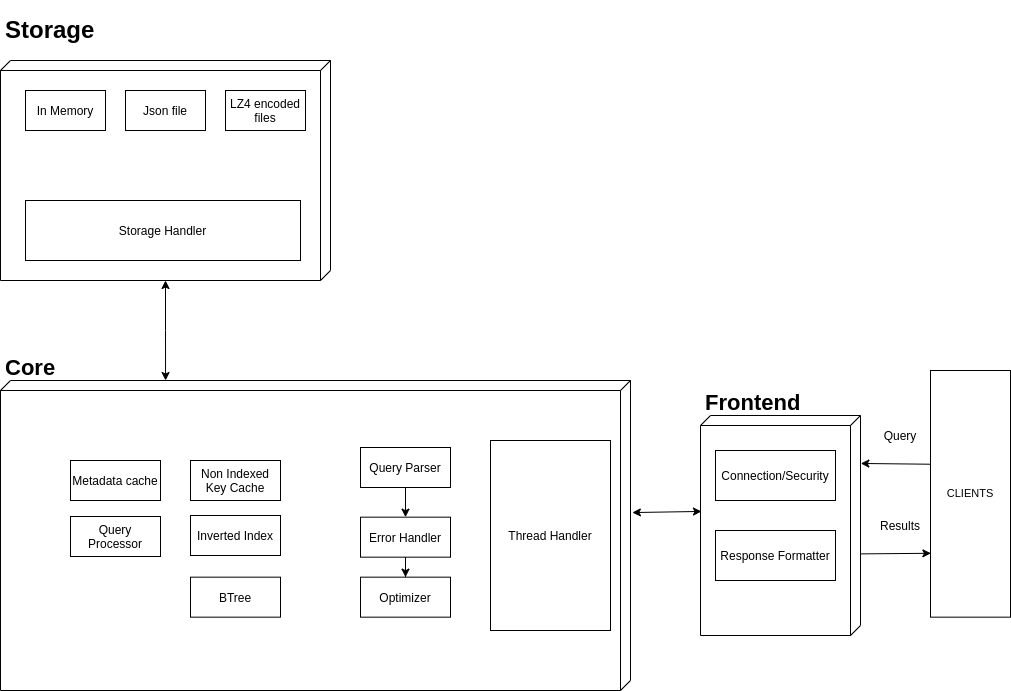

The diagram above was exported from draw.io. Its source (the exported page's mxGraphModel, read from the mxfile embedded in the PNG):
<mxGraphModel dx="1422" dy="799" grid="1" gridSize="10" guides="1" tooltips="1" connect="1" arrows="1" fold="1" page="1" pageScale="1" pageWidth="1100" pageHeight="850" background="none" math="0" shadow="0">
  <root>
    <mxCell id="0" />
    <mxCell id="1" parent="0" />
    <mxCell id="tf_V2KkhOtBXyl3mig75-50" style="edgeStyle=orthogonalEdgeStyle;rounded=0;orthogonalLoop=1;jettySize=auto;html=1;fontColor=#000000;startArrow=classic;startFill=1;endArrow=classic;endFill=1;entryX=0;entryY=0.738;entryDx=0;entryDy=0;entryPerimeter=0;" parent="1" source="39150e848f15840c-1" target="39150e848f15840c-2" edge="1">
      <mxGeometry relative="1" as="geometry">
        <mxPoint x="245" y="520" as="targetPoint" />
      </mxGeometry>
    </mxCell>
    <mxCell id="39150e848f15840c-1" value="" style="verticalAlign=top;align=left;spacingTop=8;spacingLeft=2;spacingRight=12;shape=cube;size=10;direction=south;fontStyle=4;html=1;rounded=0;shadow=0;comic=0;labelBackgroundColor=none;strokeWidth=1;fontFamily=Verdana;fontSize=12" parent="1" vertex="1">
      <mxGeometry x="80" y="190" width="330" height="220" as="geometry" />
    </mxCell>
    <mxCell id="39150e848f15840c-2" value="" style="verticalAlign=top;align=left;spacingTop=8;spacingLeft=2;spacingRight=12;shape=cube;size=10;direction=south;fontStyle=4;html=1;rounded=0;shadow=0;comic=0;labelBackgroundColor=none;strokeWidth=1;fontFamily=Verdana;fontSize=12" parent="1" vertex="1">
      <mxGeometry x="80" y="510" width="630" height="310" as="geometry" />
    </mxCell>
    <mxCell id="jma3HvZOZPiUjvtZMsv2-1" value="In Memory" style="rounded=0;whiteSpace=wrap;html=1;" parent="1" vertex="1">
      <mxGeometry x="105" y="220" width="80" height="40" as="geometry" />
    </mxCell>
    <mxCell id="jma3HvZOZPiUjvtZMsv2-2" value="Json file" style="rounded=0;whiteSpace=wrap;html=1;" parent="1" vertex="1">
      <mxGeometry x="205" y="220" width="80" height="40" as="geometry" />
    </mxCell>
    <mxCell id="jma3HvZOZPiUjvtZMsv2-3" value="LZ4 encoded files" style="rounded=0;whiteSpace=wrap;html=1;" parent="1" vertex="1">
      <mxGeometry x="305" y="220" width="80" height="40" as="geometry" />
    </mxCell>
    <mxCell id="jma3HvZOZPiUjvtZMsv2-5" value="&lt;h1&gt;Storage&lt;/h1&gt;" style="text;html=1;strokeColor=none;fillColor=none;spacing=5;spacingTop=-20;whiteSpace=wrap;overflow=hidden;rounded=0;" parent="1" vertex="1">
      <mxGeometry x="80" y="140" width="100" height="50" as="geometry" />
    </mxCell>
    <mxCell id="jma3HvZOZPiUjvtZMsv2-12" value="&lt;h1&gt;Core&lt;/h1&gt;" style="text;html=1;strokeColor=none;fillColor=none;spacing=5;spacingTop=-20;whiteSpace=wrap;overflow=hidden;rounded=0;fontSize=11;" parent="1" vertex="1">
      <mxGeometry x="80" y="480" width="70" height="30" as="geometry" />
    </mxCell>
    <mxCell id="jma3HvZOZPiUjvtZMsv2-17" value="" style="verticalAlign=top;align=left;spacingTop=8;spacingLeft=2;spacingRight=12;shape=cube;size=10;direction=south;fontStyle=4;html=1;rounded=0;shadow=0;comic=0;labelBackgroundColor=none;strokeWidth=1;fontFamily=Verdana;fontSize=12" parent="1" vertex="1">
      <mxGeometry x="780" y="545" width="160" height="220" as="geometry" />
    </mxCell>
    <mxCell id="jma3HvZOZPiUjvtZMsv2-26" value="CLIENTS" style="rounded=0;whiteSpace=wrap;html=1;fontSize=11;" parent="1" vertex="1">
      <mxGeometry x="1010" y="500" width="80" height="246.67" as="geometry" />
    </mxCell>
    <mxCell id="jma3HvZOZPiUjvtZMsv2-33" value="&lt;h1&gt;Frontend&lt;/h1&gt;&lt;p&gt;&lt;br&gt;&lt;/p&gt;" style="text;html=1;strokeColor=none;fillColor=none;spacing=5;spacingTop=-20;whiteSpace=wrap;overflow=hidden;rounded=0;fontSize=11;" parent="1" vertex="1">
      <mxGeometry x="780" y="515" width="110" height="30" as="geometry" />
    </mxCell>
    <mxCell id="tf_V2KkhOtBXyl3mig75-2" value="" style="endArrow=classic;html=1;rounded=0;entryX=0.218;entryY=-0.002;entryDx=0;entryDy=0;entryPerimeter=0;exitX=0.003;exitY=0.38;exitDx=0;exitDy=0;exitPerimeter=0;" parent="1" source="jma3HvZOZPiUjvtZMsv2-26" target="jma3HvZOZPiUjvtZMsv2-17" edge="1">
      <mxGeometry width="50" height="50" relative="1" as="geometry">
        <mxPoint x="430" y="470" as="sourcePoint" />
        <mxPoint x="480" y="420" as="targetPoint" />
      </mxGeometry>
    </mxCell>
    <mxCell id="tf_V2KkhOtBXyl3mig75-4" value="Query" style="text;html=1;strokeColor=none;fillColor=none;align=center;verticalAlign=middle;whiteSpace=wrap;rounded=0;" parent="1" vertex="1">
      <mxGeometry x="950" y="550" width="60" height="30" as="geometry" />
    </mxCell>
    <mxCell id="tf_V2KkhOtBXyl3mig75-7" value="" style="endArrow=classic;html=1;rounded=0;fontColor=#97D077;exitX=0.629;exitY=-0.002;exitDx=0;exitDy=0;exitPerimeter=0;entryX=0.005;entryY=0.741;entryDx=0;entryDy=0;entryPerimeter=0;" parent="1" target="jma3HvZOZPiUjvtZMsv2-26" edge="1">
      <mxGeometry width="50" height="50" relative="1" as="geometry">
        <mxPoint x="940.3199999999999" y="683.3799999999999" as="sourcePoint" />
        <mxPoint x="1010" y="685" as="targetPoint" />
      </mxGeometry>
    </mxCell>
    <mxCell id="tf_V2KkhOtBXyl3mig75-8" value="Results" style="text;html=1;strokeColor=none;fillColor=none;align=center;verticalAlign=middle;whiteSpace=wrap;rounded=0;labelBackgroundColor=none;labelBorderColor=none;fontColor=#000000;" parent="1" vertex="1">
      <mxGeometry x="950" y="640" width="60" height="30" as="geometry" />
    </mxCell>
    <mxCell id="tf_V2KkhOtBXyl3mig75-26" value="Connection/Security" style="rounded=0;whiteSpace=wrap;html=1;" parent="1" vertex="1">
      <mxGeometry x="795" y="580" width="120" height="50" as="geometry" />
    </mxCell>
    <mxCell id="tf_V2KkhOtBXyl3mig75-29" value="Response Formatter" style="rounded=0;whiteSpace=wrap;html=1;" parent="1" vertex="1">
      <mxGeometry x="795" y="660" width="120" height="50" as="geometry" />
    </mxCell>
    <mxCell id="tf_V2KkhOtBXyl3mig75-30" value="" style="endArrow=classic;startArrow=classic;html=1;rounded=0;fontColor=#000000;entryX=0.436;entryY=0.994;entryDx=0;entryDy=0;entryPerimeter=0;exitX=0.426;exitY=-0.003;exitDx=0;exitDy=0;exitPerimeter=0;" parent="1" source="39150e848f15840c-2" target="jma3HvZOZPiUjvtZMsv2-17" edge="1">
      <mxGeometry width="50" height="50" relative="1" as="geometry">
        <mxPoint x="720" y="641" as="sourcePoint" />
        <mxPoint x="700" y="460" as="targetPoint" />
      </mxGeometry>
    </mxCell>
    <mxCell id="tf_V2KkhOtBXyl3mig75-31" value="Thread Handler" style="rounded=0;whiteSpace=wrap;html=1;" parent="1" vertex="1">
      <mxGeometry x="570" y="570" width="120" height="190" as="geometry" />
    </mxCell>
    <mxCell id="tf_V2KkhOtBXyl3mig75-32" value="Query Parser" style="rounded=0;whiteSpace=wrap;html=1;labelBackgroundColor=none;labelBorderColor=none;fontColor=#000000;strokeColor=#000000;gradientColor=none;" parent="1" vertex="1">
      <mxGeometry x="440" y="577" width="90" height="40" as="geometry" />
    </mxCell>
    <mxCell id="tf_V2KkhOtBXyl3mig75-38" value="" style="edgeStyle=orthogonalEdgeStyle;rounded=0;orthogonalLoop=1;jettySize=auto;html=1;fontColor=#000000;startArrow=classic;startFill=1;endArrow=none;endFill=0;" parent="1" source="tf_V2KkhOtBXyl3mig75-34" edge="1">
      <mxGeometry relative="1" as="geometry">
        <mxPoint x="485" y="616.67" as="targetPoint" />
      </mxGeometry>
    </mxCell>
    <mxCell id="tf_V2KkhOtBXyl3mig75-43" value="" style="edgeStyle=orthogonalEdgeStyle;rounded=0;orthogonalLoop=1;jettySize=auto;html=1;fontColor=#000000;startArrow=none;startFill=0;endArrow=classic;endFill=1;" parent="1" source="tf_V2KkhOtBXyl3mig75-34" target="tf_V2KkhOtBXyl3mig75-42" edge="1">
      <mxGeometry relative="1" as="geometry" />
    </mxCell>
    <mxCell id="tf_V2KkhOtBXyl3mig75-34" value="Error Handler" style="rounded=0;whiteSpace=wrap;html=1;labelBackgroundColor=none;labelBorderColor=none;fontColor=#000000;strokeColor=#000000;gradientColor=none;" parent="1" vertex="1">
      <mxGeometry x="440" y="646.67" width="90" height="40" as="geometry" />
    </mxCell>
    <mxCell id="tf_V2KkhOtBXyl3mig75-42" value="Optimizer" style="rounded=0;whiteSpace=wrap;html=1;labelBackgroundColor=none;labelBorderColor=none;fontColor=#000000;strokeColor=#000000;gradientColor=none;" parent="1" vertex="1">
      <mxGeometry x="440" y="706.67" width="90" height="40" as="geometry" />
    </mxCell>
    <mxCell id="tf_V2KkhOtBXyl3mig75-44" value="Non Indexed Key Cache" style="rounded=0;whiteSpace=wrap;html=1;labelBackgroundColor=none;labelBorderColor=none;fontColor=#000000;strokeColor=#000000;gradientColor=none;" parent="1" vertex="1">
      <mxGeometry x="270" y="590" width="90" height="40" as="geometry" />
    </mxCell>
    <mxCell id="tf_V2KkhOtBXyl3mig75-45" value="Inverted Index" style="rounded=0;whiteSpace=wrap;html=1;labelBackgroundColor=none;labelBorderColor=none;fontColor=#000000;strokeColor=#000000;gradientColor=none;" parent="1" vertex="1">
      <mxGeometry x="270" y="645" width="90" height="40" as="geometry" />
    </mxCell>
    <mxCell id="tf_V2KkhOtBXyl3mig75-46" value="BTree" style="rounded=0;whiteSpace=wrap;html=1;labelBackgroundColor=none;labelBorderColor=none;fontColor=#000000;strokeColor=#000000;gradientColor=none;" parent="1" vertex="1">
      <mxGeometry x="270" y="706.67" width="90" height="40" as="geometry" />
    </mxCell>
    <mxCell id="tf_V2KkhOtBXyl3mig75-47" value="Metadata cache" style="rounded=0;whiteSpace=wrap;html=1;labelBackgroundColor=none;labelBorderColor=none;fontColor=#000000;strokeColor=#000000;gradientColor=none;" parent="1" vertex="1">
      <mxGeometry x="150" y="590" width="90" height="40" as="geometry" />
    </mxCell>
    <mxCell id="tf_V2KkhOtBXyl3mig75-48" value="Query Processor" style="rounded=0;whiteSpace=wrap;html=1;labelBackgroundColor=none;labelBorderColor=none;fontColor=#000000;strokeColor=#000000;gradientColor=none;" parent="1" vertex="1">
      <mxGeometry x="150" y="646" width="90" height="40" as="geometry" />
    </mxCell>
    <mxCell id="tf_V2KkhOtBXyl3mig75-51" value="Storage Handler" style="rounded=0;whiteSpace=wrap;html=1;labelBackgroundColor=none;labelBorderColor=none;fontColor=#000000;strokeColor=#000000;gradientColor=none;" parent="1" vertex="1">
      <mxGeometry x="105" y="330" width="275" height="60" as="geometry" />
    </mxCell>
  </root>
</mxGraphModel>